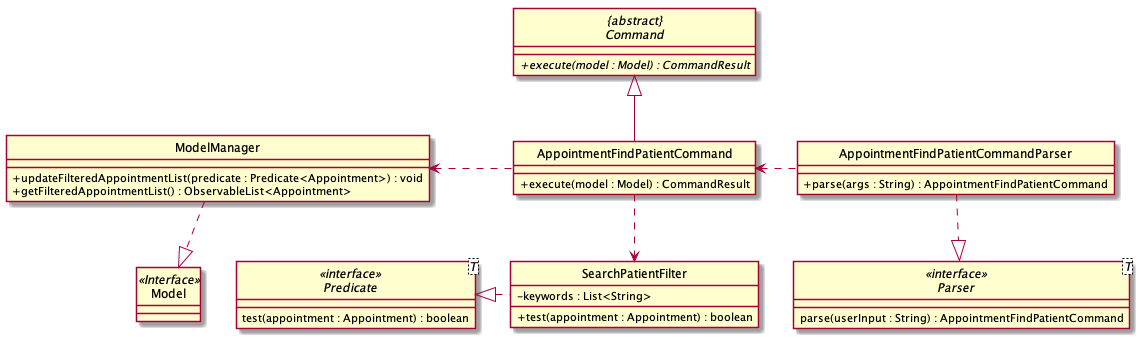

The diagram above was rendered by PlantUML. Its source (embedded in the PNG):
@startuml
skinparam backgroundColor #ffffff
skinparam classAttributeIconSize 0
hide circle

abstract class "{abstract}\nCommand" {
    + {abstract} execute(model : Model) : CommandResult
}

class Model <<Interface>> {

}


class ModelManager {
    + updateFilteredAppointmentList(predicate : Predicate<Appointment>) : void
    + getFilteredAppointmentList() : ObservableList<Appointment>
}

ModelManager ..down|> Model

class AppointmentFindPatientCommand {
    + execute(model : Model) : CommandResult
}

class AppointmentFindPatientCommandParser {
    + parse(args : String) : AppointmentFindPatientCommand
}

interface Parser<T> <<interface>> {
    parse(userInput : String) : AppointmentFindPatientCommand
}

interface Predicate<T> <<interface>> {
    test(appointment : Appointment) : boolean
}

class SearchPatientFilter {
    + test(appointment : Appointment) : boolean
    - keywords : List<String>
}

AppointmentFindPatientCommandParser ..down|> Parser
SearchPatientFilter ..left|> Predicate
AppointmentFindPatientCommandParser ..left> AppointmentFindPatientCommand
AppointmentFindPatientCommand --up|> "{abstract}\nCommand"
AppointmentFindPatientCommand ..left> ModelManager
AppointmentFindPatientCommand ..down> SearchPatientFilter

@enduml